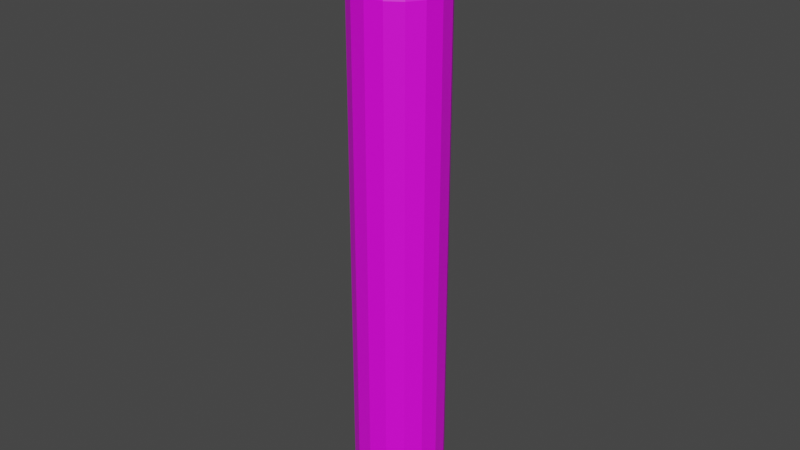 # Source: pencial.blend  (saved by Blender 3.6.11; exported with 4.5.12 LTS)
import bpy
from mathutils import Matrix  # noqa: F401  (used for matrix-valued properties, if any)

bpy.ops.wm.read_factory_settings(use_empty=True)
scene = bpy.context.scene
scene.name = 'Scene'

# ---- collections
col_collection = bpy.data.collections.new('Collection'); scene.collection.children.link(col_collection)

# ---- images (referenced by path relative to the original .blend; pixels are not part of the script)
import os
ASSET_DIR = os.environ.get("B2B_ASSET_DIR", "")  # directory of the original .blend (textures are referenced by path, not embedded)
HERE = os.path.dirname(os.path.abspath(__file__))  # packed textures are extracted next to this script under _unpacked/

def load_image(name, relpath, width, height, colorspace="sRGB"):
    """Load a texture the original file referenced (path relative to the .blend, or extracted next to this script)."""
    p = next((c for c in (os.path.join(HERE, relpath), os.path.join(ASSET_DIR, relpath)) if relpath and os.path.exists(c)), "")
    if p:
        img = bpy.data.images.load(p, check_existing=True)
        img.name = name
    else:  # same state as the original file: an image datablock whose file is absent (Cycles renders it pink)
        img = bpy.data.images.new(name, width, height)
        img.source = "FILE"
        img.filepath = "//" + (relpath or name)
    img.colorspace_settings.name = colorspace
    return img
img_pencial_uvalbdo_png = load_image('pencial UVALBDO.png', 'pencial UVALBDO.png', 1024, 1024, 'sRGB')

# ---- materials (node trees are filled in below, after node groups)
mat_material_001 = bpy.data.materials.new('Material.001')
mat_material_001.use_transparent_shadow = False

# ---- material node trees
mat_material_001.use_nodes = True; mat_material_001.node_tree.nodes.clear()
_N = mat_material_001.node_tree.nodes; _L = mat_material_001.node_tree.links
n0 = _N.new('ShaderNodeBsdfPrincipled'); n0.name = 'Principled BSDF'; n0.location = (10, 300)
n0.distribution = 'GGX'
n0.subsurface_method = 'RANDOM_WALK_SKIN'
n0.inputs[3].default_value = 1.45
n0.inputs[27].default_value = (0.0, 0.0, 0.0, 1.0)
n0.inputs[28].default_value = 1.0
n1 = _N.new('ShaderNodeOutputMaterial'); n1.name = 'Material Output'; n1.location = (300, 300)
n2 = _N.new('ShaderNodeTexImage'); n2.name = 'Image Texture'; n2.location = (-280, 280)
n2.image = img_pencial_uvalbdo_png
_L.new(n0.outputs[0], n1.inputs[0])
_L.new(n2.outputs[0], n0.inputs[0])
n1.is_active_output = True

# ---- world
world_world = bpy.data.worlds.new('World'); scene.world = world_world
world_world.use_nodes = True; world_world.node_tree.nodes.clear()
_N = world_world.node_tree.nodes; _L = world_world.node_tree.links
n0 = _N.new('ShaderNodeOutputWorld'); n0.name = 'World Output'; n0.location = (300, 300)
n1 = _N.new('ShaderNodeBackground'); n1.name = 'Background'; n1.location = (10, 300)
n1.inputs[0].default_value = (0.05088, 0.05088, 0.05088, 1.0)
_L.new(n1.outputs[0], n0.inputs[0])
n0.is_active_output = True
world_world.color = (0.05088, 0.05088, 0.05088)
world_world.use_sun_shadow = False
world_world.sun_shadow_jitter_overblur = 0.0

# ---- meshes
me_cylinder = bpy.data.meshes.new('Cylinder')
me_cylinder.from_pydata([(0.0, 1.0, -1.0), (0.0, 1.0, 1.0), (0.3827, 0.9239, -1.0), (0.3827, 0.9239, 1.0), (0.7071, 0.7071, -1.0), (0.7071, 0.7071, 1.0), (0.9239, 0.3827, -1.0), (0.9239, 0.3827, 1.0), (1.0, 0.0, -1.0), (1.0, 0.0, 1.0), (0.9239, -0.3827, -1.0), (0.9239, -0.3827, 1.0), (0.7071, -0.7071, -1.0), (0.7071, -0.7071, 1.0), (0.3827, -0.9239, -1.0), (0.3827, -0.9239, 1.0), (0.0, -1.0, -1.0), (0.0, -1.0, 1.0), (-0.3827, -0.9239, -1.0), (-0.3827, -0.9239, 1.0), (-0.7071, -0.7071, -1.0), (-0.7071, -0.7071, 1.0), (-0.9239, -0.3827, -1.0), (-0.9239, -0.3827, 1.0), (-1.0, 0.0, -1.0), (-1.0, 0.0, 1.0), (-0.9239, 0.3827, -1.0), (-0.9239, 0.3827, 1.0), (-0.7071, 0.7071, -1.0), (-0.7071, 0.7071, 1.0), (-0.3827, 0.9239, -1.0), (-0.3827, 0.9239, 1.0), (-7.906e-10, 0.7037, 1.178), (0.2693, 0.6501, 1.178), (0.4976, 0.4976, 1.178), (0.6501, 0.2693, 1.178), (0.7037, 9.487e-09, 1.178), (0.6501, -0.2693, 1.178), (0.4976, -0.4976, 1.178), (0.2693, -0.6501, 1.178), (-7.906e-10, -0.7037, 1.178), (-0.2693, -0.6501, 1.178), (-0.4976, -0.4976, 1.178), (-0.6501, -0.2693, 1.178), (-0.7037, 9.487e-09, 1.178), (-0.6501, 0.2693, 1.178), (-0.4976, 0.4976, 1.178), (-0.2693, 0.6501, 1.178), (2.436e-09, 0.3994, 1.241), (0.1528, 0.369, 1.241), (0.2824, 0.2824, 1.241), (0.369, 0.1528, 1.241), (0.3994, 6.538e-09, 1.241), (0.369, -0.1528, 1.241), (0.2824, -0.2824, 1.241), (0.1528, -0.369, 1.241), (2.436e-09, -0.3994, 1.241), (-0.1528, -0.369, 1.241), (-0.2824, -0.2824, 1.241), (-0.369, -0.1528, 1.241), (-0.3994, 6.538e-09, 1.241), (-0.369, 0.1528, 1.241), (-0.2824, 0.2824, 1.241), (-0.1528, 0.369, 1.241), (3.394e-09, 0.1552, 1.268), (0.05939, 0.1434, 1.268), (0.1097, 0.1097, 1.268), (0.1434, 0.05939, 1.268), (0.1552, -7.22e-10, 1.268), (0.1434, -0.05939, 1.268), (0.1097, -0.1097, 1.268), (0.05939, -0.1434, 1.268), (3.394e-09, -0.1552, 1.268), (-0.05939, -0.1434, 1.268), (-0.1097, -0.1097, 1.268), (-0.1434, -0.05939, 1.268), (-0.1552, -7.22e-10, 1.268), (-0.1434, 0.05939, 1.268), (-0.1097, 0.1097, 1.268), (-0.05939, 0.1434, 1.268), (-1.079e-09, 0.002723, 1.328), (0.001042, 0.002516, 1.328), (0.001925, 0.001925, 1.328), (0.002516, 0.001042, 1.328), (0.002723, -6.552e-09, 1.328), (0.002516, -0.001042, 1.328), (0.001925, -0.001925, 1.328), (0.001042, -0.002516, 1.328), (-1.079e-09, -0.002723, 1.328), (-0.001042, -0.002516, 1.328), (-0.001925, -0.001925, 1.328), (-0.002516, -0.001042, 1.328), (-0.002723, -6.552e-09, 1.328), (-0.002516, 0.001042, 1.328), (-0.001925, 0.001925, 1.328), (-0.001042, 0.002516, 1.328), (-5.777e-10, 0.7835, -1.023), (0.2998, 0.7239, -1.023), (0.554, 0.554, -1.023), (0.7239, 0.2998, -1.023), (0.7835, 6.932e-09, -1.023), (0.7239, -0.2998, -1.023), (0.554, -0.554, -1.023), (0.2998, -0.7239, -1.023), (-5.777e-10, -0.7835, -1.023), (-0.2998, -0.7239, -1.023), (-0.554, -0.554, -1.023), (-0.7239, -0.2998, -1.023), (-0.7835, 6.932e-09, -1.023), (-0.7239, 0.2998, -1.023), (-0.554, 0.554, -1.023), (-0.2998, 0.7239, -1.023)], [], [(0, 1, 3, 2), (2, 3, 5, 4), (4, 5, 7, 6), (6, 7, 9, 8), (8, 9, 11, 10), (10, 11, 13, 12), (12, 13, 15, 14), (14, 15, 17, 16), (16, 17, 19, 18), (18, 19, 21, 20), (20, 21, 23, 22), (22, 23, 25, 24), (24, 25, 27, 26), (26, 27, 29, 28), (28, 29, 31, 30), (30, 31, 1, 0), (5, 3, 33, 34), (15, 13, 38, 39), (25, 23, 43, 44), (11, 9, 36, 37), (21, 19, 41, 42), (31, 29, 46, 47), (7, 5, 34, 35), (17, 15, 39, 40), (27, 25, 44, 45), (3, 1, 32, 33), (13, 11, 37, 38), (23, 21, 42, 43), (1, 31, 47, 32), (9, 7, 35, 36), (19, 17, 40, 41), (29, 27, 45, 46), (41, 40, 56, 57), (34, 33, 49, 50), (42, 41, 57, 58), (35, 34, 50, 51), (43, 42, 58, 59), (36, 35, 51, 52), (44, 43, 59, 60), (37, 36, 52, 53), (45, 44, 60, 61), (38, 37, 53, 54), (46, 45, 61, 62), (39, 38, 54, 55), (47, 46, 62, 63), (40, 39, 55, 56), (33, 32, 48, 49), (32, 47, 63, 48), (62, 61, 77, 78), (55, 54, 70, 71), (63, 62, 78, 79), (56, 55, 71, 72), (49, 48, 64, 65), (48, 63, 79, 64), (57, 56, 72, 73), (50, 49, 65, 66), (58, 57, 73, 74), (51, 50, 66, 67), (59, 58, 74, 75), (52, 51, 67, 68), (60, 59, 75, 76), (53, 52, 68, 69), (61, 60, 76, 77), (54, 53, 69, 70), (76, 75, 91, 92), (69, 68, 84, 85), (77, 76, 92, 93), (70, 69, 85, 86), (78, 77, 93, 94), (71, 70, 86, 87), (79, 78, 94, 95), (72, 71, 87, 88), (65, 64, 80, 81), (64, 79, 95, 80), (73, 72, 88, 89), (66, 65, 81, 82), (74, 73, 89, 90), (67, 66, 82, 83), (75, 74, 90, 91), (68, 67, 83, 84), (80, 95, 94, 93, 92, 91, 90, 89, 88, 87, 86, 85, 84, 83, 82, 81), (18, 20, 106, 105), (28, 30, 111, 110), (4, 6, 99, 98), (14, 16, 104, 103), (0, 2, 97, 96), (24, 26, 109, 108), (10, 12, 102, 101), (20, 22, 107, 106), (30, 0, 96, 111), (6, 8, 100, 99), (16, 18, 105, 104), (26, 28, 110, 109), (2, 4, 98, 97), (12, 14, 103, 102), (22, 24, 108, 107), (8, 10, 101, 100), (97, 98, 99, 100, 101, 102, 103, 104, 105, 106, 107, 108, 109, 110, 111, 96)])
_uv = me_cylinder.uv_layers.new(name='UVMap')
_uv.uv.foreach_set('vector', [0.1402, 0.6773, 0.4311, 0.6773, 0.4311, 0.733, 0.1402, 0.733, 0.1402, 0.733, 0.4311, 0.733, 0.4311, 0.7885, 0.1402, 0.7885, 0.1402, 0.7885, 0.4311, 0.7885, 0.4311, 0.8443, 0.1402, 0.8443, 0.1402, 0.8443, 0.4311, 0.8443, 0.4311, 0.898, 0.1402, 0.898, 0.1402, 0.898, 0.4311, 0.898, 0.4311, 0.9479, 0.1402, 0.9479, 0.1402, 0.03049, 0.4311, 0.03049, 0.4311, 0.08817, 0.1402, 0.08817, 0.1402, 0.08817, 0.4311, 0.08817, 0.4311, 0.1484, 0.1402, 0.1484, 0.1402, 0.1484, 0.4311, 0.1484, 0.4311, 0.2092, 0.1402, 0.2092, 0.1402, 0.2092, 0.4311, 0.2092, 0.4311, 0.2693, 0.1402, 0.2693, 0.1402, 0.2693, 0.4311, 0.2693, 0.4311, 0.3289, 0.1402, 0.3289, 0.1402, 0.3289, 0.4311, 0.3289, 0.4311, 0.388, 0.1402, 0.388, 0.1402, 0.388, 0.4311, 0.388, 0.4311, 0.4462, 0.1402, 0.4462, 0.1402, 0.4462, 0.4311, 0.4462, 0.4311, 0.5038, 0.1402, 0.5038, 0.1402, 0.5038, 0.4311, 0.5038, 0.4311, 0.5619, 0.1402, 0.5619, 0.1402, 0.5619, 0.4311, 0.5619, 0.4311, 0.6203, 0.1402, 0.6203, 0.1402, 0.6203, 0.4311, 0.6203, 0.4311, 0.6773, 0.1402, 0.6773, 0.7814, 0.1707, 0.8383, 0.1941, 0.8093, 0.2384, 0.7714, 0.2226, 0.5954, 0.3566, 0.5954, 0.2944, 0.6478, 0.3049, 0.6475, 0.3458, 0.838, 0.4573, 0.7811, 0.4805, 0.7709, 0.4288, 0.8087, 0.413, 0.6194, 0.2373, 0.6632, 0.1939, 0.6926, 0.2382, 0.6633, 0.2669, 0.7199, 0.4805, 0.663, 0.4571, 0.692, 0.4128, 0.7298, 0.4286, 0.9058, 0.2947, 0.9058, 0.3568, 0.8534, 0.3464, 0.8537, 0.3054, 0.7202, 0.1706, 0.7814, 0.1707, 0.7714, 0.2226, 0.7304, 0.2223, 0.6192, 0.4136, 0.5954, 0.3566, 0.6475, 0.3458, 0.6631, 0.3837, 0.8818, 0.4139, 0.838, 0.4573, 0.8087, 0.413, 0.8379, 0.3843, 0.8383, 0.1941, 0.8821, 0.2376, 0.8382, 0.2675, 0.8093, 0.2384, 0.5954, 0.2944, 0.6194, 0.2373, 0.6633, 0.2669, 0.6478, 0.3049, 0.7811, 0.4805, 0.7199, 0.4805, 0.7298, 0.4286, 0.7709, 0.4288, 0.8821, 0.2376, 0.9058, 0.2947, 0.8537, 0.3054, 0.8382, 0.2675, 0.6632, 0.1939, 0.7202, 0.1706, 0.7304, 0.2223, 0.6926, 0.2382, 0.663, 0.4571, 0.6192, 0.4136, 0.6631, 0.3837, 0.692, 0.4128, 0.9058, 0.3568, 0.8818, 0.4139, 0.8379, 0.3843, 0.8534, 0.3464, 0.692, 0.4128, 0.6631, 0.3837, 0.7015, 0.3582, 0.7177, 0.3746, 0.7714, 0.2226, 0.8093, 0.2384, 0.7837, 0.2766, 0.7624, 0.2677, 0.7298, 0.4286, 0.692, 0.4128, 0.7177, 0.3746, 0.7389, 0.3835, 0.7304, 0.2223, 0.7714, 0.2226, 0.7624, 0.2677, 0.7394, 0.2676, 0.7709, 0.4288, 0.7298, 0.4286, 0.7389, 0.3835, 0.762, 0.3836, 0.6926, 0.2382, 0.7304, 0.2223, 0.7394, 0.2676, 0.7181, 0.2763, 0.8087, 0.413, 0.7709, 0.4288, 0.762, 0.3836, 0.7833, 0.3749, 0.6633, 0.2669, 0.6926, 0.2382, 0.7181, 0.2763, 0.7017, 0.2926, 0.8379, 0.3843, 0.8087, 0.413, 0.7833, 0.3749, 0.7996, 0.3586, 0.6478, 0.3049, 0.6633, 0.2669, 0.7017, 0.2926, 0.6928, 0.3138, 0.8534, 0.3464, 0.8379, 0.3843, 0.7996, 0.3586, 0.8086, 0.3373, 0.6475, 0.3458, 0.6478, 0.3049, 0.6928, 0.3138, 0.6927, 0.3369, 0.8537, 0.3054, 0.8534, 0.3464, 0.8086, 0.3373, 0.8086, 0.3143, 0.6631, 0.3837, 0.6475, 0.3458, 0.6927, 0.3369, 0.7015, 0.3582, 0.8093, 0.2384, 0.8382, 0.2675, 0.7999, 0.293, 0.7837, 0.2766, 0.8382, 0.2675, 0.8537, 0.3054, 0.8086, 0.3143, 0.7999, 0.293, 0.8086, 0.3373, 0.7996, 0.3586, 0.7696, 0.3384, 0.7731, 0.3301, 0.6927, 0.3369, 0.6928, 0.3138, 0.7283, 0.3211, 0.7282, 0.33, 0.8086, 0.3143, 0.8086, 0.3373, 0.7731, 0.3301, 0.7731, 0.3212, 0.7015, 0.3582, 0.6927, 0.3369, 0.7282, 0.33, 0.7316, 0.3382, 0.7837, 0.2766, 0.7999, 0.293, 0.7697, 0.313, 0.7634, 0.3066, 0.7999, 0.293, 0.8086, 0.3143, 0.7731, 0.3212, 0.7697, 0.313, 0.7177, 0.3746, 0.7015, 0.3582, 0.7316, 0.3382, 0.7379, 0.3446, 0.7624, 0.2677, 0.7837, 0.2766, 0.7634, 0.3066, 0.7552, 0.3032, 0.7389, 0.3835, 0.7177, 0.3746, 0.7379, 0.3446, 0.7461, 0.348, 0.7394, 0.2676, 0.7624, 0.2677, 0.7552, 0.3032, 0.7463, 0.3031, 0.762, 0.3836, 0.7389, 0.3835, 0.7461, 0.348, 0.755, 0.348, 0.7181, 0.2763, 0.7394, 0.2676, 0.7463, 0.3031, 0.7381, 0.3065, 0.7833, 0.3749, 0.762, 0.3836, 0.755, 0.348, 0.7633, 0.3447, 0.7017, 0.2926, 0.7181, 0.2763, 0.7381, 0.3065, 0.7317, 0.3128, 0.7996, 0.3586, 0.7833, 0.3749, 0.7633, 0.3447, 0.7696, 0.3384, 0.6928, 0.3138, 0.7017, 0.2926, 0.7317, 0.3128, 0.7283, 0.3211, 0.7633, 0.3447, 0.755, 0.348, 0.7507, 0.326, 0.7509, 0.3259, 0.7317, 0.3128, 0.7381, 0.3065, 0.7505, 0.3253, 0.7504, 0.3254, 0.7696, 0.3384, 0.7633, 0.3447, 0.7509, 0.3259, 0.751, 0.3258, 0.7283, 0.3211, 0.7317, 0.3128, 0.7504, 0.3254, 0.7503, 0.3255, 0.7731, 0.3301, 0.7696, 0.3384, 0.751, 0.3258, 0.751, 0.3257, 0.7282, 0.33, 0.7283, 0.3211, 0.7503, 0.3255, 0.7503, 0.3256, 0.7731, 0.3212, 0.7731, 0.3301, 0.751, 0.3257, 0.751, 0.3255, 0.7316, 0.3382, 0.7282, 0.33, 0.7503, 0.3256, 0.7504, 0.3258, 0.7634, 0.3066, 0.7697, 0.313, 0.751, 0.3254, 0.7509, 0.3253, 0.7697, 0.313, 0.7731, 0.3212, 0.751, 0.3255, 0.751, 0.3254, 0.7379, 0.3446, 0.7316, 0.3382, 0.7504, 0.3258, 0.7505, 0.3259, 0.7552, 0.3032, 0.7634, 0.3066, 0.7509, 0.3253, 0.7508, 0.3252, 0.7461, 0.348, 0.7379, 0.3446, 0.7505, 0.3259, 0.7506, 0.3259, 0.7463, 0.3031, 0.7552, 0.3032, 0.7508, 0.3252, 0.7506, 0.3252, 0.755, 0.348, 0.7461, 0.348, 0.7506, 0.3259, 0.7507, 0.326, 0.7381, 0.3065, 0.7463, 0.3031, 0.7506, 0.3252, 0.7505, 0.3253, 0.751, 0.3254, 0.751, 0.3255, 0.751, 0.3257, 0.751, 0.3258, 0.7509, 0.3259, 0.7507, 0.326, 0.7506, 0.3259, 0.7505, 0.3259, 0.7504, 0.3258, 0.7503, 0.3256, 0.7503, 0.3255, 0.7504, 0.3254, 0.7505, 0.3253, 0.7506, 0.3252, 0.7508, 0.3252, 0.7509, 0.3253, 0.1402, 0.2693, 0.1402, 0.3289, 0.1097, 0.3289, 0.1097, 0.2693, 0.1402, 0.5619, 0.1402, 0.6203, 0.1097, 0.6203, 0.1097, 0.5619, 0.1402, 0.7885, 0.1402, 0.8443, 0.1097, 0.8443, 0.1097, 0.7885, 0.1402, 0.1484, 0.1402, 0.2092, 0.1097, 0.2092, 0.1097, 0.1484, 0.1402, 0.6773, 0.1402, 0.733, 0.1097, 0.733, 0.1097, 0.6773, 0.1402, 0.4462, 0.1402, 0.5038, 0.1097, 0.5038, 0.1097, 0.4462, 0.1402, 0.03049, 0.1402, 0.08817, 0.1097, 0.08817, 0.1097, 0.03049, 0.1402, 0.3289, 0.1402, 0.388, 0.1097, 0.388, 0.1097, 0.3289, 0.1402, 0.6203, 0.1402, 0.6773, 0.1097, 0.6773, 0.1097, 0.6203, 0.1402, 0.8443, 0.1402, 0.898, 0.1097, 0.898, 0.1097, 0.8443, 0.1402, 0.2092, 0.1402, 0.2693, 0.1097, 0.2693, 0.1097, 0.2092, 0.1402, 0.5038, 0.1402, 0.5619, 0.1097, 0.5619, 0.1097, 0.5038, 0.1402, 0.733, 0.1402, 0.7885, 0.1097, 0.7885, 0.1097, 0.733, 0.1402, 0.08817, 0.1402, 0.1484, 0.1097, 0.1484, 0.1097, 0.08817, 0.1402, 0.388, 0.1402, 0.4462, 0.1097, 0.4462, 0.1097, 0.388, 0.1402, 0.898, 0.1402, 0.9479, 0.1097, 0.9479, 0.1097, 0.898, 0.6727, 0.7256, 0.7054, 0.693, 0.748, 0.6753, 0.7941, 0.6753, 0.8367, 0.693, 0.8694, 0.7256, 0.887, 0.7682, 0.887, 0.8143, 0.8694, 0.857, 0.8367, 0.8896, 0.7941, 0.9073, 0.748, 0.9073, 0.7054, 0.8896, 0.6727, 0.857, 0.6551, 0.8143, 0.6551, 0.7682])
me_cylinder.materials.append(mat_material_001)
me_cylinder.update()

# ---- objects
ob_cylinder = bpy.data.objects.new('Cylinder', me_cylinder)

# ---- transforms, parenting, visibility, modifiers, constraints
ob_cylinder.location = (0.0, 0.0, 0.0)
ob_cylinder.scale = (0.08726, 0.08726, 0.5)

# ---- collection membership
col_collection.objects.link(ob_cylinder)

# ---- scene / render settings (as saved in the file)
scene.frame_start = 1; scene.frame_end = 250; scene.frame_set(1)
scene.render.engine = 'BLENDER_EEVEE_NEXT'
scene.cycles.sampling_pattern = 'TABULATED_SOBOL'
scene.view_settings.view_transform = 'Filmic'
bpy.context.view_layer.update()

# ---- added for rendering (the .blend has no active camera and no usable light): camera, sun
cam_auto = bpy.data.cameras.new('AutoCamera')
cam_auto.lens = 50.0
cam_auto.sensor_width = 36.0
cam_auto.clip_end = 1000.0
ob_auto_camera = bpy.data.objects.new('AutoCamera', cam_auto)
scene.collection.objects.link(ob_auto_camera)
ob_auto_camera.location = (1.11129, -1.33355, 0.965514)
ob_auto_camera.rotation_euler = (1.09748, -7.21219e-08, 0.694738)
scene.camera = ob_auto_camera
light_auto_sun = bpy.data.lights.new('AutoSun', 'SUN')
light_auto_sun.energy = 3.0
light_auto_sun.angle = 0.0523599
ob_auto_sun = bpy.data.objects.new('AutoSun', light_auto_sun)
scene.collection.objects.link(ob_auto_sun)
ob_auto_sun.rotation_euler = (0.872665, 0.174533, 0.523599)
bpy.context.view_layer.update()
